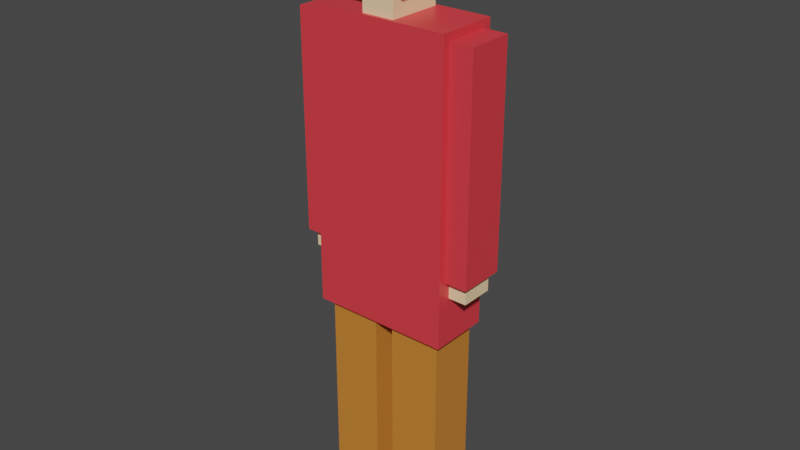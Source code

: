 # Source: cubeman.blend  (saved by Blender 3.1.7; exported with 4.5.12 LTS)
import bpy
from mathutils import Matrix  # noqa: F401  (used for matrix-valued properties, if any)

bpy.ops.wm.read_factory_settings(use_empty=True)
scene = bpy.context.scene
scene.name = 'Scene'

# ---- collections
col_collection = bpy.data.collections.new('Collection'); scene.collection.children.link(col_collection)

# ---- materials (node trees are filled in below, after node groups)
mat_body = bpy.data.materials.new('Body')
mat_body.alpha_threshold = 0.0
mat_body.use_transparent_shadow = False
mat_body.line_color = (0.0, 0.0, 0.0, 1.0)
mat_skin = bpy.data.materials.new('Skin')
mat_skin.use_transparent_shadow = False
mat_trousour = bpy.data.materials.new('Trousour')
mat_trousour.use_transparent_shadow = False

# ---- material node trees
mat_body.use_nodes = True; mat_body.node_tree.nodes.clear()
_N = mat_body.node_tree.nodes; _L = mat_body.node_tree.links
n0 = _N.new('ShaderNodeOutputMaterial'); n0.name = 'Material Output'; n0.location = (300, 300)
n1 = _N.new('ShaderNodeBsdfPrincipled'); n1.name = 'Principled BSDF'; n1.location = (10, 300)
n1.distribution = 'GGX'
n1.subsurface_method = 'RANDOM_WALK_SKIN'
n1.inputs[0].default_value = (0.8, 0.04723, 0.06162, 1.0)
n1.inputs[2].default_value = 0.4
n1.inputs[3].default_value = 1.45
n1.inputs[27].default_value = (0.0, 0.0, 0.0, 1.0)
n1.inputs[28].default_value = 1.0
_L.new(n1.outputs[0], n0.inputs[0])
n0.is_active_output = True
mat_skin.use_nodes = True; mat_skin.node_tree.nodes.clear()
_N = mat_skin.node_tree.nodes; _L = mat_skin.node_tree.links
n0 = _N.new('ShaderNodeBsdfPrincipled'); n0.name = 'Principled BSDF'; n0.location = (10, 300)
n0.distribution = 'GGX'
n0.subsurface_method = 'RANDOM_WALK_SKIN'
n0.inputs[0].default_value = (1.0, 0.7084, 0.4125, 1.0)
n0.inputs[3].default_value = 1.45
n0.inputs[27].default_value = (0.0, 0.0, 0.0, 1.0)
n0.inputs[28].default_value = 1.0
n1 = _N.new('ShaderNodeOutputMaterial'); n1.name = 'Material Output'; n1.location = (300, 300)
_L.new(n0.outputs[0], n1.inputs[0])
n1.is_active_output = True
mat_trousour.use_nodes = True; mat_trousour.node_tree.nodes.clear()
_N = mat_trousour.node_tree.nodes; _L = mat_trousour.node_tree.links
n0 = _N.new('ShaderNodeBsdfPrincipled'); n0.name = 'Principled BSDF'; n0.location = (10, 300)
n0.distribution = 'GGX'
n0.subsurface_method = 'RANDOM_WALK_SKIN'
n0.inputs[0].default_value = (0.6105, 0.2122, 0.0319, 1.0)
n0.inputs[3].default_value = 1.45
n0.inputs[27].default_value = (0.0, 0.0, 0.0, 1.0)
n0.inputs[28].default_value = 1.0
n1 = _N.new('ShaderNodeOutputMaterial'); n1.name = 'Material Output'; n1.location = (300, 300)
_L.new(n0.outputs[0], n1.inputs[0])
n1.is_active_output = True

# ---- world
world_world = bpy.data.worlds.new('World'); scene.world = world_world
world_world.use_nodes = True; world_world.node_tree.nodes.clear()
_N = world_world.node_tree.nodes; _L = world_world.node_tree.links
n0 = _N.new('ShaderNodeOutputWorld'); n0.name = 'World Output'; n0.location = (300, 300)
n1 = _N.new('ShaderNodeBackground'); n1.name = 'Background'; n1.location = (10, 300)
n1.inputs[0].default_value = (0.05088, 0.05088, 0.05088, 1.0)
_L.new(n1.outputs[0], n0.inputs[0])
n0.is_active_output = True
world_world.color = (0.05088, 0.05088, 0.05088)
world_world.use_sun_shadow = False
world_world.sun_shadow_jitter_overblur = 0.0

# ---- meshes
me_cube = bpy.data.meshes.new('Cube')
me_cube.from_pydata([(1.0, 1.0, 1.0), (1.0, 1.0, -1.0), (1.0, -1.0, 1.0), (1.0, -1.0, -1.0), (-1.0, 1.0, 1.0), (-1.0, 1.0, -1.0), (-1.0, -1.0, 1.0), (-1.0, -1.0, -1.0)], [], [(0, 4, 6, 2), (3, 2, 6, 7), (7, 6, 4, 5), (5, 1, 3, 7), (1, 0, 2, 3), (5, 4, 0, 1)])
_uv = me_cube.uv_layers.new(name='UVMap')
_uv.uv.foreach_set('vector', [0.625, 0.5, 0.875, 0.5, 0.875, 0.75, 0.625, 0.75, 0.375, 0.75, 0.625, 0.75, 0.625, 1.0, 0.375, 1.0, 0.375, 0.0, 0.625, 0.0, 0.625, 0.25, 0.375, 0.25, 0.125, 0.5, 0.375, 0.5, 0.375, 0.75, 0.125, 0.75, 0.375, 0.5, 0.625, 0.5, 0.625, 0.75, 0.375, 0.75, 0.375, 0.25, 0.625, 0.25, 0.625, 0.5, 0.375, 0.5])
me_cube.materials.append(mat_body)
me_cube.use_remesh_preserve_volume = False
me_cube.use_remesh_preserve_attributes = False
me_cube.use_mirror_vertex_groups = False
me_cube.update()
me_cube_001 = bpy.data.meshes.new('Cube.001')
me_cube_001.from_pydata([(-1.0, -1.0, -1.0), (-1.0, -1.0, 1.0), (-1.0, 1.0, -1.0), (-1.0, 1.0, 1.0), (1.0, -1.0, -1.0), (1.0, -1.0, 1.0), (1.0, 1.0, -1.0), (1.0, 1.0, 1.0)], [], [(0, 1, 3, 2), (2, 3, 7, 6), (6, 7, 5, 4), (4, 5, 1, 0), (2, 6, 4, 0), (7, 3, 1, 5)])
_uv = me_cube_001.uv_layers.new(name='UVMap')
_uv.uv.foreach_set('vector', [0.375, 0.0, 0.625, 0.0, 0.625, 0.25, 0.375, 0.25, 0.375, 0.25, 0.625, 0.25, 0.625, 0.5, 0.375, 0.5, 0.375, 0.5, 0.625, 0.5, 0.625, 0.75, 0.375, 0.75, 0.375, 0.75, 0.625, 0.75, 0.625, 1.0, 0.375, 1.0, 0.125, 0.5, 0.375, 0.5, 0.375, 0.75, 0.125, 0.75, 0.625, 0.5, 0.875, 0.5, 0.875, 0.75, 0.625, 0.75])
me_cube_001.materials.append(mat_skin)
me_cube_001.use_remesh_fix_poles = True
me_cube_001.use_remesh_preserve_attributes = False
me_cube_001.update()
me_cube_002 = bpy.data.meshes.new('Cube.002')
me_cube_002.from_pydata([(-1.0, -1.0, -1.0), (-1.0, -1.0, 1.0), (-1.0, 1.0, -1.0), (-1.0, 1.0, 1.0), (1.0, -1.0, -1.0), (1.0, -1.0, 1.0), (1.0, 1.0, -1.0), (1.0, 1.0, 1.0)], [], [(0, 1, 3, 2), (2, 3, 7, 6), (6, 7, 5, 4), (4, 5, 1, 0), (2, 6, 4, 0), (7, 3, 1, 5)])
_uv = me_cube_002.uv_layers.new(name='UVMap')
_uv.uv.foreach_set('vector', [0.375, 0.0, 0.625, 0.0, 0.625, 0.25, 0.375, 0.25, 0.375, 0.25, 0.625, 0.25, 0.625, 0.5, 0.375, 0.5, 0.375, 0.5, 0.625, 0.5, 0.625, 0.75, 0.375, 0.75, 0.375, 0.75, 0.625, 0.75, 0.625, 1.0, 0.375, 1.0, 0.125, 0.5, 0.375, 0.5, 0.375, 0.75, 0.125, 0.75, 0.625, 0.5, 0.875, 0.5, 0.875, 0.75, 0.625, 0.75])
me_cube_002.materials.append(mat_trousour)
me_cube_002.use_remesh_fix_poles = True
me_cube_002.use_remesh_preserve_attributes = False
me_cube_002.update()
me_cube_003 = bpy.data.meshes.new('Cube.003')
me_cube_003.from_pydata([(-1.0, -1.0, -1.0), (-1.0, -1.0, 1.0), (-1.0, 1.0, -1.0), (-1.0, 1.0, 1.0), (1.0, -1.0, -1.0), (1.0, -1.0, 1.0), (1.0, 1.0, -1.0), (1.0, 1.0, 1.0)], [], [(0, 1, 3, 2), (2, 3, 7, 6), (6, 7, 5, 4), (4, 5, 1, 0), (2, 6, 4, 0), (7, 3, 1, 5)])
_uv = me_cube_003.uv_layers.new(name='UVMap')
_uv.uv.foreach_set('vector', [0.375, 0.0, 0.625, 0.0, 0.625, 0.25, 0.375, 0.25, 0.375, 0.25, 0.625, 0.25, 0.625, 0.5, 0.375, 0.5, 0.375, 0.5, 0.625, 0.5, 0.625, 0.75, 0.375, 0.75, 0.375, 0.75, 0.625, 0.75, 0.625, 1.0, 0.375, 1.0, 0.125, 0.5, 0.375, 0.5, 0.375, 0.75, 0.125, 0.75, 0.625, 0.5, 0.875, 0.5, 0.875, 0.75, 0.625, 0.75])
me_cube_003.materials.append(mat_trousour)
me_cube_003.use_remesh_fix_poles = True
me_cube_003.use_remesh_preserve_attributes = False
me_cube_003.update()
me_cube_004 = bpy.data.meshes.new('Cube.004')
me_cube_004.from_pydata([(-1.0, -1.0, -1.0), (-1.0, -1.0, 1.0), (-1.0, 1.0, -1.0), (-1.0, 1.0, 1.0), (1.0, -1.0, -1.0), (1.0, -1.0, 1.0), (1.0, 1.0, -1.0), (1.0, 1.0, 1.0)], [], [(0, 1, 3, 2), (2, 3, 7, 6), (6, 7, 5, 4), (4, 5, 1, 0), (2, 6, 4, 0), (7, 3, 1, 5)])
_uv = me_cube_004.uv_layers.new(name='UVMap')
_uv.uv.foreach_set('vector', [0.375, 0.0, 0.625, 0.0, 0.625, 0.25, 0.375, 0.25, 0.375, 0.25, 0.625, 0.25, 0.625, 0.5, 0.375, 0.5, 0.375, 0.5, 0.625, 0.5, 0.625, 0.75, 0.375, 0.75, 0.375, 0.75, 0.625, 0.75, 0.625, 1.0, 0.375, 1.0, 0.125, 0.5, 0.375, 0.5, 0.375, 0.75, 0.125, 0.75, 0.625, 0.5, 0.875, 0.5, 0.875, 0.75, 0.625, 0.75])
me_cube_004.materials.append(mat_body)
me_cube_004.use_remesh_fix_poles = True
me_cube_004.use_remesh_preserve_attributes = False
me_cube_004.update()
me_cube_005 = bpy.data.meshes.new('Cube.005')
me_cube_005.from_pydata([(-1.0, -1.0, -1.0), (-1.0, -1.0, 1.0), (-1.0, 1.0, -1.0), (-1.0, 1.0, 1.0), (1.0, -1.0, -1.0), (1.0, -1.0, 1.0), (1.0, 1.0, -1.0), (1.0, 1.0, 1.0)], [], [(0, 1, 3, 2), (2, 3, 7, 6), (6, 7, 5, 4), (4, 5, 1, 0), (2, 6, 4, 0), (7, 3, 1, 5)])
_uv = me_cube_005.uv_layers.new(name='UVMap')
_uv.uv.foreach_set('vector', [0.375, 0.0, 0.625, 0.0, 0.625, 0.25, 0.375, 0.25, 0.375, 0.25, 0.625, 0.25, 0.625, 0.5, 0.375, 0.5, 0.375, 0.5, 0.625, 0.5, 0.625, 0.75, 0.375, 0.75, 0.375, 0.75, 0.625, 0.75, 0.625, 1.0, 0.375, 1.0, 0.125, 0.5, 0.375, 0.5, 0.375, 0.75, 0.125, 0.75, 0.625, 0.5, 0.875, 0.5, 0.875, 0.75, 0.625, 0.75])
me_cube_005.materials.append(mat_body)
me_cube_005.use_remesh_fix_poles = True
me_cube_005.use_remesh_preserve_attributes = False
me_cube_005.update()
me_cube_006 = bpy.data.meshes.new('Cube.006')
me_cube_006.from_pydata([(-1.0, -1.0, -1.0), (-1.0, -1.0, 1.0), (-1.0, 1.0, -1.0), (-1.0, 1.0, 1.0), (1.0, -1.0, -1.0), (1.0, -1.0, 1.0), (1.0, 1.0, -1.0), (1.0, 1.0, 1.0)], [], [(0, 1, 3, 2), (2, 3, 7, 6), (6, 7, 5, 4), (4, 5, 1, 0), (2, 6, 4, 0), (7, 3, 1, 5)])
_uv = me_cube_006.uv_layers.new(name='UVMap')
_uv.uv.foreach_set('vector', [0.375, 0.0, 0.625, 0.0, 0.625, 0.25, 0.375, 0.25, 0.375, 0.25, 0.625, 0.25, 0.625, 0.5, 0.375, 0.5, 0.375, 0.5, 0.625, 0.5, 0.625, 0.75, 0.375, 0.75, 0.375, 0.75, 0.625, 0.75, 0.625, 1.0, 0.375, 1.0, 0.125, 0.5, 0.375, 0.5, 0.375, 0.75, 0.125, 0.75, 0.625, 0.5, 0.875, 0.5, 0.875, 0.75, 0.625, 0.75])
me_cube_006.materials.append(mat_skin)
me_cube_006.use_remesh_fix_poles = True
me_cube_006.use_remesh_preserve_attributes = False
me_cube_006.update()
me_cube_007 = bpy.data.meshes.new('Cube.007')
me_cube_007.from_pydata([(-1.0, -1.0, -1.0), (-1.0, -1.0, 1.0), (-1.0, 1.0, -1.0), (-1.0, 1.0, 1.0), (1.0, -1.0, -1.0), (1.0, -1.0, 1.0), (1.0, 1.0, -1.0), (1.0, 1.0, 1.0)], [], [(0, 1, 3, 2), (2, 3, 7, 6), (6, 7, 5, 4), (4, 5, 1, 0), (2, 6, 4, 0), (7, 3, 1, 5)])
_uv = me_cube_007.uv_layers.new(name='UVMap')
_uv.uv.foreach_set('vector', [0.375, 0.0, 0.625, 0.0, 0.625, 0.25, 0.375, 0.25, 0.375, 0.25, 0.625, 0.25, 0.625, 0.5, 0.375, 0.5, 0.375, 0.5, 0.625, 0.5, 0.625, 0.75, 0.375, 0.75, 0.375, 0.75, 0.625, 0.75, 0.625, 1.0, 0.375, 1.0, 0.125, 0.5, 0.375, 0.5, 0.375, 0.75, 0.125, 0.75, 0.625, 0.5, 0.875, 0.5, 0.875, 0.75, 0.625, 0.75])
me_cube_007.materials.append(mat_skin)
me_cube_007.use_remesh_fix_poles = True
me_cube_007.use_remesh_preserve_attributes = False
me_cube_007.update()
me_cube_008 = bpy.data.meshes.new('Cube.008')
me_cube_008.from_pydata([(-1.0, -1.0, -1.0), (-1.0, -1.0, 1.0), (-1.0, 1.0, -1.0), (-1.0, 1.0, 1.0), (1.0, -1.0, -1.0), (1.0, -1.0, 1.0), (1.0, 1.0, -1.0), (1.0, 1.0, 1.0)], [], [(0, 1, 3, 2), (2, 3, 7, 6), (6, 7, 5, 4), (4, 5, 1, 0), (2, 6, 4, 0), (7, 3, 1, 5)])
_uv = me_cube_008.uv_layers.new(name='UVMap')
_uv.uv.foreach_set('vector', [0.375, 0.0, 0.625, 0.0, 0.625, 0.25, 0.375, 0.25, 0.375, 0.25, 0.625, 0.25, 0.625, 0.5, 0.375, 0.5, 0.375, 0.5, 0.625, 0.5, 0.625, 0.75, 0.375, 0.75, 0.375, 0.75, 0.625, 0.75, 0.625, 1.0, 0.375, 1.0, 0.125, 0.5, 0.375, 0.5, 0.375, 0.75, 0.125, 0.75, 0.625, 0.5, 0.875, 0.5, 0.875, 0.75, 0.625, 0.75])
me_cube_008.materials.append(mat_skin)
me_cube_008.use_remesh_fix_poles = True
me_cube_008.use_remesh_preserve_attributes = False
me_cube_008.update()

# ---- objects
ob_cube = bpy.data.objects.new('Cube', me_cube)
ob_cube_001 = bpy.data.objects.new('Cube.001', me_cube_001)
ob_cube_002 = bpy.data.objects.new('Cube.002', me_cube_002)
ob_cube_003 = bpy.data.objects.new('Cube.003', me_cube_003)
ob_cube_004 = bpy.data.objects.new('Cube.004', me_cube_004)
ob_cube_005 = bpy.data.objects.new('Cube.005', me_cube_005)
ob_cube_006 = bpy.data.objects.new('Cube.006', me_cube_006)
ob_cube_007 = bpy.data.objects.new('Cube.007', me_cube_007)
ob_cube_008 = bpy.data.objects.new('Cube.008', me_cube_008)

# ---- transforms, parenting, visibility, modifiers, constraints
ob_cube.location = (0.0, 0.0, 1.019)
ob_cube.scale = (0.2043, 0.089, 0.4224)
ob_cube.lock_rotations_4d = False
ob_cube.empty_display_type = 'ARROWS'
ob_cube.lineart.crease_threshold = 0.0
ob_cube_001.location = (0.0, 0.0, 1.619)
ob_cube_001.scale = (0.08068, 0.089, 0.09792)
ob_cube_002.location = (-0.09889, 0.0, 0.304)
ob_cube_002.scale = (0.07626, 0.07269, 0.3036)
ob_cube_003.location = (0.1099, 0.0, 0.304)
ob_cube_003.scale = (0.07626, 0.07177, 0.3036)
ob_cube_004.location = (-0.2234, 0.0, 1.102)
ob_cube_004.scale = (0.04419, 0.06868, 0.3164)
ob_cube_005.location = (0.2271, 0.0, 1.102)
ob_cube_005.scale = (0.04419, 0.06687, 0.3164)
ob_cube_006.location = (0.0, 0.0, 1.487)
ob_cube_006.scale = (0.04772, 0.07953, 0.06158)
ob_cube_007.location = (0.2301, 0.0, 0.7757)
ob_cube_007.scale = (0.02763, 0.04837, 0.04281)
ob_cube_008.location = (-0.2272, 0.0, 0.7757)
ob_cube_008.scale = (0.02763, 0.04837, 0.04281)

# ---- collection membership
col_collection.objects.link(ob_cube)
col_collection.objects.link(ob_cube_001)
col_collection.objects.link(ob_cube_002)
col_collection.objects.link(ob_cube_003)
col_collection.objects.link(ob_cube_004)
col_collection.objects.link(ob_cube_005)
col_collection.objects.link(ob_cube_006)
col_collection.objects.link(ob_cube_007)
col_collection.objects.link(ob_cube_008)

# ---- scene / render settings (as saved in the file)
scene.frame_start = 1; scene.frame_end = 250; scene.frame_set(1)
scene.render.engine = 'BLENDER_EEVEE_NEXT'
scene.cycles.sampling_pattern = 'TABULATED_SOBOL'
scene.cycles.use_light_tree = False
scene.view_settings.view_transform = 'Filmic'
bpy.context.view_layer.update()

# ---- added for rendering (the .blend has no active camera and no usable light): camera, sun
cam_auto = bpy.data.cameras.new('AutoCamera')
cam_auto.lens = 50.0
cam_auto.sensor_width = 36.0
cam_auto.clip_end = 1000.0
ob_auto_camera = bpy.data.objects.new('AutoCamera', cam_auto)
scene.collection.objects.link(ob_auto_camera)
ob_auto_camera.location = (1.67441, -2.0071, 2.19664)
ob_auto_camera.rotation_euler = (1.09748, -7.21219e-08, 0.694738)
scene.camera = ob_auto_camera
light_auto_sun = bpy.data.lights.new('AutoSun', 'SUN')
light_auto_sun.energy = 3.0
light_auto_sun.angle = 0.0523599
ob_auto_sun = bpy.data.objects.new('AutoSun', light_auto_sun)
scene.collection.objects.link(ob_auto_sun)
ob_auto_sun.rotation_euler = (0.872665, 0.174533, 0.523599)
bpy.context.view_layer.update()

